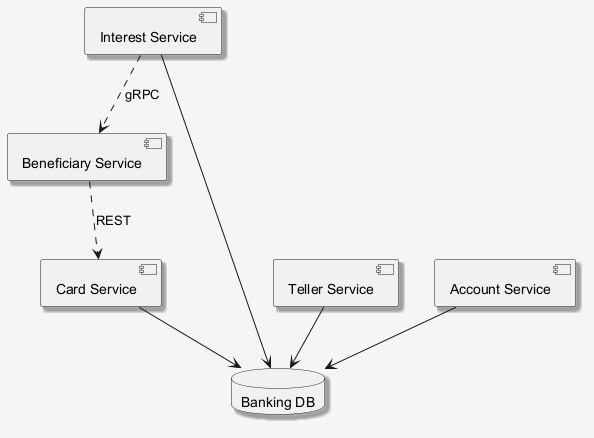

The diagram above was rendered by PlantUML. Its source (embedded in the PNG):
@startuml
skinparam shadowing false
skinparam backgroundColor #F5F5F5
skinparam shadowing true
component "Card Service" as C_CardService
component "Interest Service" as C_InterestService
component "Teller Service" as C_TellerService
component "Account Service" as C_AccountService
component "Beneficiary Service" as C_BeneficiaryService
database "Banking DB" as DB_banking
C_CardService --> DB_banking
C_InterestService --> DB_banking
C_TellerService --> DB_banking
C_AccountService --> DB_banking
C_InterestService ..> C_BeneficiaryService : gRPC
C_BeneficiaryService ..> C_CardService : REST
@enduml